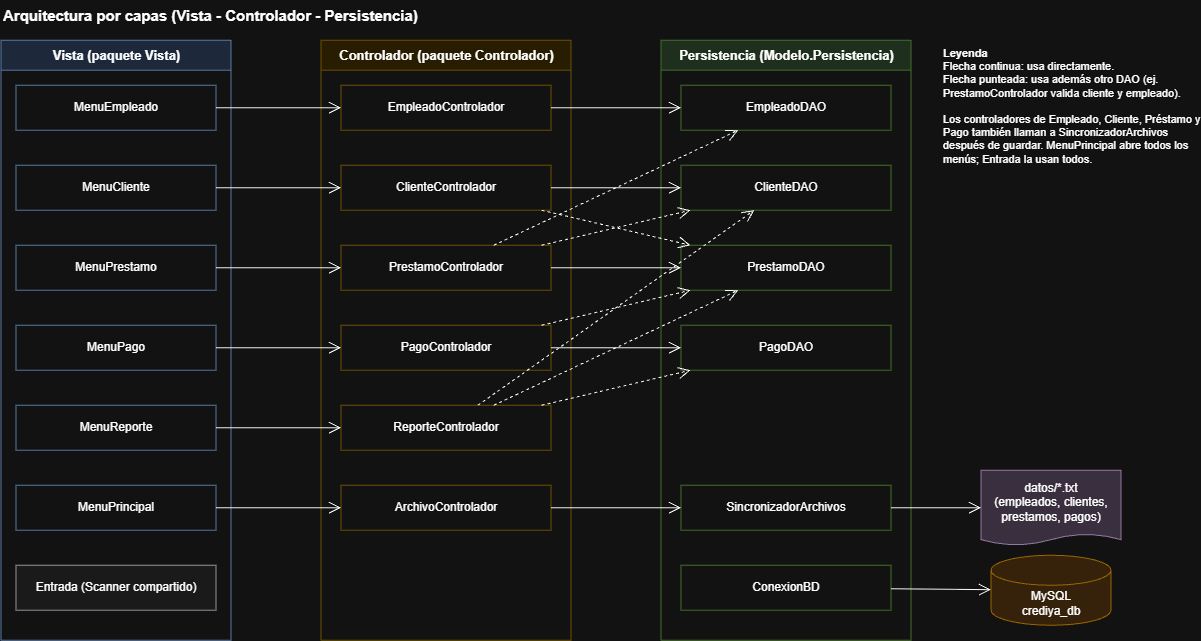

The diagram above was exported from draw.io. Its source (the exported page's mxGraphModel, read from the mxfile embedded in the PNG):
<mxGraphModel dx="1287" dy="749" grid="1" gridSize="10" guides="1" tooltips="1" connect="1" arrows="1" fold="1" page="1" pageScale="1" pageWidth="1400" pageHeight="1000" math="0" shadow="0">
  <root>
    <mxCell id="0" />
    <mxCell id="1" parent="0" />
    <mxCell id="pg3-t1" parent="1" style="text;html=1;align=left;verticalAlign=top;whiteSpace=wrap;overflow=hidden;fontSize=15;" value="&lt;b&gt;Arquitectura por capas (Vista - Controlador - Persistencia)&lt;/b&gt;" vertex="1">
      <mxGeometry height="24" width="600" x="20" as="geometry" />
    </mxCell>
    <mxCell id="pg3-lay2" parent="1" style="swimlane;startSize=30;fontStyle=1;fillColor=#dae8fc;strokeColor=#6c8ebf;swimlaneFillColor=#ffffff;html=1;fontSize=13;" value="Vista (paquete Vista)" vertex="1">
      <mxGeometry height="600" width="230" x="20" y="40" as="geometry" />
    </mxCell>
    <mxCell id="pg3-b5" parent="pg3-lay2" style="rounded=0;whiteSpace=wrap;html=1;fillColor=#ffffff;strokeColor=#6c8ebf;" value="MenuEmpleado" vertex="1">
      <mxGeometry height="45" width="200" x="15" y="45" as="geometry" />
    </mxCell>
    <mxCell id="pg3-b6" parent="pg3-lay2" style="rounded=0;whiteSpace=wrap;html=1;fillColor=#ffffff;strokeColor=#6c8ebf;" value="MenuCliente" vertex="1">
      <mxGeometry height="45" width="200" x="15" y="125" as="geometry" />
    </mxCell>
    <mxCell id="pg3-b7" parent="pg3-lay2" style="rounded=0;whiteSpace=wrap;html=1;fillColor=#ffffff;strokeColor=#6c8ebf;" value="MenuPrestamo" vertex="1">
      <mxGeometry height="45" width="200" x="15" y="205" as="geometry" />
    </mxCell>
    <mxCell id="pg3-b8" parent="pg3-lay2" style="rounded=0;whiteSpace=wrap;html=1;fillColor=#ffffff;strokeColor=#6c8ebf;" value="MenuPago" vertex="1">
      <mxGeometry height="45" width="200" x="15" y="285" as="geometry" />
    </mxCell>
    <mxCell id="pg3-b9" parent="pg3-lay2" style="rounded=0;whiteSpace=wrap;html=1;fillColor=#ffffff;strokeColor=#6c8ebf;" value="MenuReporte" vertex="1">
      <mxGeometry height="45" width="200" x="15" y="365" as="geometry" />
    </mxCell>
    <mxCell id="pg3-b10" parent="pg3-lay2" style="rounded=0;whiteSpace=wrap;html=1;fillColor=#ffffff;strokeColor=#6c8ebf;" value="MenuPrincipal" vertex="1">
      <mxGeometry height="45" width="200" x="15" y="445" as="geometry" />
    </mxCell>
    <mxCell id="pg3-b11" parent="pg3-lay2" style="rounded=0;whiteSpace=wrap;html=1;fillColor=#f5f5f5;strokeColor=#666666;" value="Entrada (Scanner compartido)" vertex="1">
      <mxGeometry height="45" width="200" x="15" y="525" as="geometry" />
    </mxCell>
    <mxCell id="pg3-lay3" parent="1" style="swimlane;startSize=30;fontStyle=1;fillColor=#fff2cc;strokeColor=#d6b656;swimlaneFillColor=#ffffff;html=1;fontSize=13;" value="Controlador (paquete Controlador)" vertex="1">
      <mxGeometry height="600" width="250" x="340" y="40" as="geometry" />
    </mxCell>
    <mxCell id="pg3-b12" parent="pg3-lay3" style="rounded=0;whiteSpace=wrap;html=1;fillColor=#ffffff;strokeColor=#d6b656;" value="EmpleadoControlador" vertex="1">
      <mxGeometry height="45" width="210" x="20" y="45" as="geometry" />
    </mxCell>
    <mxCell id="pg3-b13" parent="pg3-lay3" style="rounded=0;whiteSpace=wrap;html=1;fillColor=#ffffff;strokeColor=#d6b656;" value="ClienteControlador" vertex="1">
      <mxGeometry height="45" width="210" x="20" y="125" as="geometry" />
    </mxCell>
    <mxCell id="pg3-b14" parent="pg3-lay3" style="rounded=0;whiteSpace=wrap;html=1;fillColor=#ffffff;strokeColor=#d6b656;" value="PrestamoControlador" vertex="1">
      <mxGeometry height="45" width="210" x="20" y="205" as="geometry" />
    </mxCell>
    <mxCell id="pg3-b15" parent="pg3-lay3" style="rounded=0;whiteSpace=wrap;html=1;fillColor=#ffffff;strokeColor=#d6b656;" value="PagoControlador" vertex="1">
      <mxGeometry height="45" width="210" x="20" y="285" as="geometry" />
    </mxCell>
    <mxCell id="pg3-b16" parent="pg3-lay3" style="rounded=0;whiteSpace=wrap;html=1;fillColor=#ffffff;strokeColor=#d6b656;" value="ReporteControlador" vertex="1">
      <mxGeometry height="45" width="210" x="20" y="365" as="geometry" />
    </mxCell>
    <mxCell id="pg3-b17" parent="pg3-lay3" style="rounded=0;whiteSpace=wrap;html=1;fillColor=#ffffff;strokeColor=#d6b656;" value="ArchivoControlador" vertex="1">
      <mxGeometry height="45" width="210" x="20" y="445" as="geometry" />
    </mxCell>
    <mxCell id="pg3-lay4" parent="1" style="swimlane;startSize=30;fontStyle=1;fillColor=#d5e8d4;strokeColor=#82b366;swimlaneFillColor=#ffffff;html=1;fontSize=13;" value="Persistencia (Modelo.Persistencia)" vertex="1">
      <mxGeometry height="600" width="250" x="680" y="40" as="geometry" />
    </mxCell>
    <mxCell id="pg3-b18" parent="pg3-lay4" style="rounded=0;whiteSpace=wrap;html=1;fillColor=#ffffff;strokeColor=#82b366;" value="EmpleadoDAO" vertex="1">
      <mxGeometry height="45" width="210" x="20" y="45" as="geometry" />
    </mxCell>
    <mxCell id="pg3-b19" parent="pg3-lay4" style="rounded=0;whiteSpace=wrap;html=1;fillColor=#ffffff;strokeColor=#82b366;" value="ClienteDAO" vertex="1">
      <mxGeometry height="45" width="210" x="20" y="125" as="geometry" />
    </mxCell>
    <mxCell id="pg3-b20" parent="pg3-lay4" style="rounded=0;whiteSpace=wrap;html=1;fillColor=#ffffff;strokeColor=#82b366;" value="PrestamoDAO" vertex="1">
      <mxGeometry height="45" width="210" x="20" y="205" as="geometry" />
    </mxCell>
    <mxCell id="pg3-b21" parent="pg3-lay4" style="rounded=0;whiteSpace=wrap;html=1;fillColor=#ffffff;strokeColor=#82b366;" value="PagoDAO" vertex="1">
      <mxGeometry height="45" width="210" x="20" y="285" as="geometry" />
    </mxCell>
    <mxCell id="pg3-b22" parent="pg3-lay4" style="rounded=0;whiteSpace=wrap;html=1;fillColor=#ffffff;strokeColor=#82b366;" value="SincronizadorArchivos" vertex="1">
      <mxGeometry height="45" width="210" x="20" y="445" as="geometry" />
    </mxCell>
    <mxCell id="pg3-b23" parent="pg3-lay4" style="rounded=0;whiteSpace=wrap;html=1;fillColor=#ffffff;strokeColor=#82b366;" value="ConexionBD" vertex="1">
      <mxGeometry height="45" width="210" x="20" y="525" as="geometry" />
    </mxCell>
    <mxCell id="pg3-e24" edge="1" parent="1" source="pg3-b5" style="endArrow=open;html=1;endSize=10;" target="pg3-b12" value="">
      <mxGeometry relative="1" as="geometry" />
    </mxCell>
    <mxCell id="pg3-e25" edge="1" parent="1" source="pg3-b6" style="endArrow=open;html=1;endSize=10;" target="pg3-b13" value="">
      <mxGeometry relative="1" as="geometry" />
    </mxCell>
    <mxCell id="pg3-e26" edge="1" parent="1" source="pg3-b7" style="endArrow=open;html=1;endSize=10;" target="pg3-b14" value="">
      <mxGeometry relative="1" as="geometry" />
    </mxCell>
    <mxCell id="pg3-e27" edge="1" parent="1" source="pg3-b8" style="endArrow=open;html=1;endSize=10;" target="pg3-b15" value="">
      <mxGeometry relative="1" as="geometry" />
    </mxCell>
    <mxCell id="pg3-e28" edge="1" parent="1" source="pg3-b9" style="endArrow=open;html=1;endSize=10;" target="pg3-b16" value="">
      <mxGeometry relative="1" as="geometry" />
    </mxCell>
    <mxCell id="pg3-e29" edge="1" parent="1" source="pg3-b10" style="endArrow=open;html=1;endSize=10;" target="pg3-b17" value="">
      <mxGeometry relative="1" as="geometry" />
    </mxCell>
    <mxCell id="pg3-e30" edge="1" parent="1" source="pg3-b12" style="endArrow=open;html=1;endSize=10;" target="pg3-b18" value="">
      <mxGeometry relative="1" as="geometry" />
    </mxCell>
    <mxCell id="pg3-e31" edge="1" parent="1" source="pg3-b13" style="endArrow=open;html=1;endSize=10;" target="pg3-b19" value="">
      <mxGeometry relative="1" as="geometry" />
    </mxCell>
    <mxCell id="pg3-e32" edge="1" parent="1" source="pg3-b14" style="endArrow=open;html=1;endSize=10;" target="pg3-b20" value="">
      <mxGeometry relative="1" as="geometry" />
    </mxCell>
    <mxCell id="pg3-e33" edge="1" parent="1" source="pg3-b15" style="endArrow=open;html=1;endSize=10;" target="pg3-b21" value="">
      <mxGeometry relative="1" as="geometry" />
    </mxCell>
    <mxCell id="pg3-e34" edge="1" parent="1" source="pg3-b17" style="endArrow=open;html=1;endSize=10;" target="pg3-b22" value="">
      <mxGeometry relative="1" as="geometry" />
    </mxCell>
    <mxCell id="pg3-e35" edge="1" parent="1" source="pg3-b13" style="endArrow=open;html=1;endSize=10;dashed=1;" target="pg3-b20" value="">
      <mxGeometry relative="1" as="geometry" />
    </mxCell>
    <mxCell id="pg3-e36" edge="1" parent="1" source="pg3-b14" style="endArrow=open;html=1;endSize=10;dashed=1;" target="pg3-b19" value="">
      <mxGeometry relative="1" as="geometry" />
    </mxCell>
    <mxCell id="pg3-e37" edge="1" parent="1" source="pg3-b14" style="endArrow=open;html=1;endSize=10;dashed=1;" target="pg3-b18" value="">
      <mxGeometry relative="1" as="geometry" />
    </mxCell>
    <mxCell id="pg3-e38" edge="1" parent="1" source="pg3-b15" style="endArrow=open;html=1;endSize=10;dashed=1;" target="pg3-b20" value="">
      <mxGeometry relative="1" as="geometry" />
    </mxCell>
    <mxCell id="pg3-e39" edge="1" parent="1" source="pg3-b16" style="endArrow=open;html=1;endSize=10;dashed=1;" target="pg3-b20" value="">
      <mxGeometry relative="1" as="geometry" />
    </mxCell>
    <mxCell id="pg3-e40" edge="1" parent="1" source="pg3-b16" style="endArrow=open;html=1;endSize=10;dashed=1;" target="pg3-b19" value="">
      <mxGeometry relative="1" as="geometry" />
    </mxCell>
    <mxCell id="pg3-e41" edge="1" parent="1" source="pg3-b16" style="endArrow=open;html=1;endSize=10;dashed=1;" target="pg3-b21" value="">
      <mxGeometry relative="1" as="geometry" />
    </mxCell>
    <mxCell id="pg3-db42" parent="1" style="shape=cylinder3;whiteSpace=wrap;html=1;boundedLbl=1;backgroundOutline=1;size=15;fillColor=#ffe6cc;strokeColor=#d79b00;" value="MySQL&#10;crediya_db" vertex="1">
      <mxGeometry height="70" width="120" x="1010" y="555" as="geometry" />
    </mxCell>
    <mxCell id="pg3-txt43" parent="1" style="shape=document;whiteSpace=wrap;html=1;boundedLbl=1;size=0.15;fillColor=#e1d5e7;strokeColor=#9673a6;" value="datos/*.txt&#10;(empleados, clientes,&#10;prestamos, pagos)" vertex="1">
      <mxGeometry height="75" width="140" x="1000" y="470" as="geometry" />
    </mxCell>
    <mxCell id="pg3-e44" edge="1" parent="1" source="pg3-b23" style="endArrow=open;html=1;endSize=10;" target="pg3-db42" value="">
      <mxGeometry relative="1" as="geometry" />
    </mxCell>
    <mxCell id="pg3-e45" edge="1" parent="1" source="pg3-b22" style="endArrow=open;html=1;endSize=10;" target="pg3-txt43" value="">
      <mxGeometry relative="1" as="geometry" />
    </mxCell>
    <mxCell id="pg3-t46" parent="1" style="text;html=1;align=left;verticalAlign=top;whiteSpace=wrap;overflow=hidden;fontSize=11;" value="&lt;b&gt;Leyenda&lt;/b&gt;&lt;br&gt;Flecha continua: usa directamente.&lt;br&gt;Flecha punteada: usa además otro DAO (ej. PrestamoControlador valida cliente y empleado).&lt;br&gt;&lt;br&gt;Los controladores de Empleado, Cliente, Préstamo y Pago también llaman a SincronizadorArchivos después de guardar. MenuPrincipal abre todos los menús; Entrada la usan todos." vertex="1">
      <mxGeometry height="260" width="260" x="960" y="40" as="geometry" />
    </mxCell>
  </root>
</mxGraphModel>